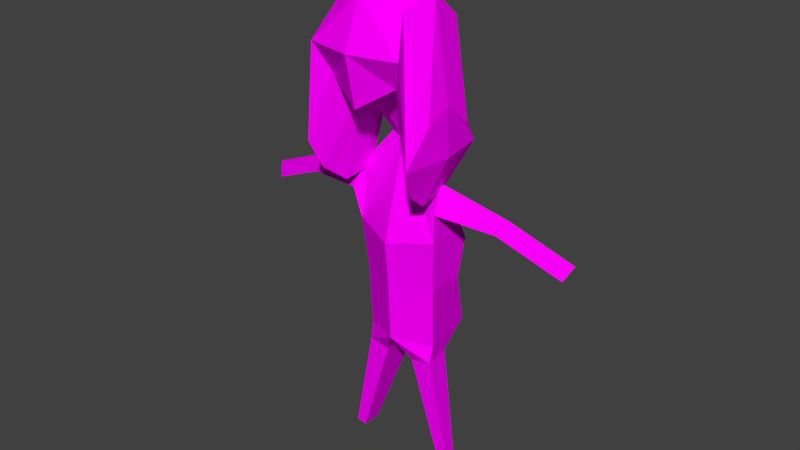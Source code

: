 # Source: tatliKiz.blend  (saved by Blender 2.77.0; exported with 4.5.12 LTS)
import bpy
from mathutils import Matrix  # noqa: F401  (used for matrix-valued properties, if any)

bpy.ops.wm.read_factory_settings(use_empty=True)
scene = bpy.context.scene
scene.name = 'Scene'

# ---- collections
col_collection_1 = bpy.data.collections.new('Collection 1'); scene.collection.children.link(col_collection_1)

# ---- images (referenced by path relative to the original .blend; pixels are not part of the script)
import os
ASSET_DIR = os.environ.get("B2B_ASSET_DIR", "")  # directory of the original .blend (textures are referenced by path, not embedded)
HERE = os.path.dirname(os.path.abspath(__file__))  # packed textures are extracted next to this script under _unpacked/

def load_image(name, relpath, width, height, colorspace="sRGB"):
    """Load a texture the original file referenced (path relative to the .blend, or extracted next to this script)."""
    p = next((c for c in (os.path.join(HERE, relpath), os.path.join(ASSET_DIR, relpath)) if relpath and os.path.exists(c)), "")
    if p:
        img = bpy.data.images.load(p, check_existing=True)
        img.name = name
    else:  # same state as the original file: an image datablock whose file is absent (Cycles renders it pink)
        img = bpy.data.images.new(name, width, height)
        img.source = "FILE"
        img.filepath = "//" + (relpath or name)
    img.colorspace_settings.name = colorspace
    return img
img_colorpalette_jpg = load_image('colorPalette.jpg', 'colorPalette.jpg', 1024, 1024, 'sRGB')

# ---- materials (node trees are filled in below, after node groups)
mat_material = bpy.data.materials.new('Material')
mat_material.alpha_threshold = 0.0
mat_material.roughness = 0.5
mat_material.line_color = (0.0, 0.0, 0.0, 1.0)

# ---- material node trees
mat_material.use_nodes = True; mat_material.node_tree.nodes.clear()
_N = mat_material.node_tree.nodes; _L = mat_material.node_tree.links
n0 = _N.new('ShaderNodeOutputMaterial'); n0.name = 'Material Output'; n0.location = (300, 300)
n1 = _N.new('ShaderNodeBsdfDiffuse'); n1.name = 'Diffuse BSDF'; n1.location = (10, 300)
n2 = _N.new('ShaderNodeTexCoord'); n2.name = 'Texture Coordinate'; n2.location = (120, 149)
n3 = _N.new('ShaderNodeTexImage'); n3.name = 'Image Texture'; n3.location = (367, 136)
n3.width = 140
n3.image = img_colorpalette_jpg
_L.new(n1.outputs[0], n0.inputs[0])
_L.new(n2.outputs[2], n3.inputs[0])
_L.new(n3.outputs[0], n1.inputs[0])
n0.is_active_output = True

# ---- world
world_world = bpy.data.worlds.new('World'); scene.world = world_world
world_world.color = (0.05088, 0.05088, 0.05088)
world_world.use_sun_shadow = False
world_world.sun_shadow_jitter_overblur = 0.0
world_world.cycles.sampling_method = 'NONE'
world_world.cycles.sample_map_resolution = 256

# ---- meshes
me_cube = bpy.data.meshes.new('Cube')
me_cube.from_pydata([(0.4031, -0.2835, 0.7526), (0.1961, 0.2057, 0.9994), (0.2937, 0.3348, 1.702), (0.2995, 0.4192, 1.162), (0.4029, -0.1192, 1.6), (0.1457, -0.067, 1.05), (0.4031, 0.1197, 1.806), (0.4031, 0.5228, 1.402), (0.1004, -0.1103, 0.5742), (0.07143, -0.1552, 0.6519), (0.09614, -0.0215, 0.6272), (0.4117, -0.2903, -0.2331), (0.3692, 0.05169, -0.176), (0.202, -0.3291, -1.131), (0.3249, -0.01726, -1.176), (0.3729, -0.02975, 0.3061), (0.3761, -0.001859, 0.2995), (0.3798, -0.05793, 0.1084), (0.4078, 0.1028, 0.09874), (0.9543, -0.07304, 0.1659), (0.9537, -0.05648, 0.1616), (0.8904, -0.08977, 0.06733), (0.9008, 0.005669, 0.05306), (1.483, -0.1717, -0.07163), (1.482, -0.1552, -0.0759), (1.419, -0.1885, -0.1702), (1.429, -0.09303, -0.1844), (0.2665, -0.2433, -1.329), (0.3142, 0.01866, -1.321), (0.1285, -0.3339, -1.352), (0.1285, 0.01866, -1.352), (0.4806, -0.126, -2.272), (0.5039, 0.001846, -2.268), (0.4132, -0.1702, -2.284), (0.4132, 0.001846, -2.284), (0.3237, -0.3255, -0.6466), (0.3359, 0.007318, -0.6364), (-0.4031, -0.2835, 0.7526), (-0.1961, 0.2057, 0.9994), (9.128e-08, -0.2228, 1.704), (9.128e-08, -0.1613, 0.9994), (-0.2937, 0.3348, 1.702), (-0.2995, 0.4192, 1.162), (-0.4029, -0.1192, 1.6), (-0.1457, -0.067, 1.05), (9.128e-08, 0.5228, 0.9696), (9.128e-08, 0.4509, 1.806), (-0.4031, 0.1197, 1.806), (-0.4031, 0.5228, 1.402), (9.128e-08, 0.6113, 1.402), (8.165e-08, -0.09391, 0.5023), (9.128e-08, 0.2057, 0.8988), (9.128e-08, 0.1197, 2.012), (-0.07143, -0.1552, 0.6519), (-0.09614, -0.0215, 0.6272), (9.128e-08, -0.2015, 0.6272), (9.128e-08, -0.0215, 0.5778), (-0.4117, -0.2903, -0.2331), (-0.3627, 0.05169, -0.176), (9.128e-08, -0.5568, -0.2331), (1.233e-07, 0.2024, -0.2331), (-0.2217, -0.5402, -1.176), (-0.3183, -0.01726, -1.176), (9.128e-08, -0.4916, -1.131), (9.128e-08, 0.1404, -1.131), (-0.3729, -0.02975, 0.3061), (-0.3761, -0.001859, 0.2995), (-0.3798, -0.05793, 0.1084), (-0.4078, 0.1028, 0.09874), (-0.9543, -0.07304, 0.1659), (-0.9537, -0.05648, 0.1616), (-0.8904, -0.08977, 0.06733), (-0.9008, 0.005669, 0.05306), (-1.483, -0.1717, -0.07163), (-1.482, -0.1552, -0.0759), (-1.419, -0.1885, -0.1702), (-1.429, -0.09303, -0.1844), (-0.2665, -0.2433, -1.329), (-0.3142, 0.01866, -1.321), (-0.1285, -0.3339, -1.352), (-0.1285, 0.01866, -1.352), (-0.4806, -0.126, -2.272), (-0.5039, 0.001846, -2.268), (-0.4132, -0.1702, -2.284), (-0.4132, 0.001846, -2.284), (-0.3237, -0.3255, -0.6466), (-0.3294, 0.007318, -0.6364), (1.233e-07, 0.1625, -0.6466), (9.128e-08, -0.5587, -0.6466), (0.3555, -0.067, 0.256), (0.3784, 0.2057, 0.2056), (0.5253, 0.3348, 0.9082), (0.5255, 0.1197, 1.012), (0.4726, 0.5228, 0.6087), (0.5253, -0.1192, 0.8064), (0.4726, -0.2835, 0.6087), (0.4254, 0.4192, 0.3683), (0.5353, 0.1197, 0.6087), (-0.3555, -0.067, 0.256), (-0.3784, 0.2057, 0.2056), (-0.5253, 0.3348, 0.9082), (-0.5255, 0.1197, 1.012), (-0.4726, 0.5228, 0.6087), (-0.5253, -0.1192, 0.8064), (-0.4726, -0.2835, 0.6087), (-0.4254, 0.4192, 0.3683), (-0.5353, 0.1197, 0.6087), (0.2063, -0.4855, 0.6393), (1.476e-07, -0.5731, 0.5892), (0.2777, -0.3839, 0.4943), (1.127e-07, -0.3839, 0.4943), (-0.1004, -0.1103, 0.5742), (-0.2063, -0.4855, 0.6393), (-0.2777, -0.3839, 0.4943)], [], [(37, 44, 111, 113), (4, 39, 108, 107), (0, 5, 89, 95), (43, 47, 101, 103), (46, 2, 7, 49), (5, 1, 90, 89), (51, 45, 3, 1), (47, 41, 100, 101), (49, 7, 3, 45), (4, 6, 52, 39), (6, 2, 46, 52), (56, 10, 12, 60), (9, 55, 59, 11), (5, 40, 55, 9), (1, 5, 9, 10), (51, 1, 10, 56), (36, 35, 13, 14), (11, 12, 18, 17), (63, 64, 30, 29), (35, 88, 63, 13), (87, 36, 14, 64), (18, 16, 20, 22), (9, 11, 17, 15), (10, 9, 15, 16), (12, 10, 16, 18), (21, 22, 26, 25), (17, 18, 22, 21), (15, 17, 21, 19), (16, 15, 19, 20), (24, 23, 25, 26), (19, 21, 25, 23), (20, 19, 23, 24), (22, 20, 24, 26), (29, 30, 34, 33), (64, 14, 28, 30), (14, 13, 27, 28), (13, 63, 29, 27), (33, 34, 32, 31), (27, 29, 33, 31), (30, 28, 32, 34), (28, 27, 31, 32), (60, 12, 36, 87), (11, 59, 88, 35), (12, 11, 35, 36), (44, 40, 50, 111), (39, 43, 112, 108), (1, 3, 96, 90), (4, 0, 95, 94), (46, 49, 48, 41), (44, 37, 104, 98), (51, 38, 42, 45), (38, 44, 98, 99), (49, 45, 42, 48), (43, 39, 52, 47), (47, 52, 46, 41), (56, 60, 58, 54), (53, 57, 59, 55), (44, 53, 55, 40), (38, 54, 53, 44), (51, 56, 54, 38), (86, 62, 61, 85), (57, 67, 68, 58), (63, 79, 80, 64), (85, 61, 63, 88), (87, 64, 62, 86), (68, 72, 70, 66), (53, 65, 67, 57), (54, 66, 65, 53), (58, 68, 66, 54), (71, 75, 76, 72), (67, 71, 72, 68), (65, 69, 71, 67), (66, 70, 69, 65), (74, 76, 75, 73), (69, 73, 75, 71), (70, 74, 73, 69), (72, 76, 74, 70), (79, 83, 84, 80), (64, 80, 78, 62), (62, 78, 77, 61), (61, 77, 79, 63), (83, 81, 82, 84), (77, 81, 83, 79), (80, 84, 82, 78), (78, 82, 81, 77), (60, 87, 86, 58), (57, 85, 88, 59), (58, 86, 85, 57), (91, 92, 97, 93), (92, 94, 95, 97), (93, 97, 90, 96), (97, 95, 89, 90), (100, 102, 106, 101), (101, 106, 104, 103), (102, 105, 99, 106), (106, 99, 98, 104), (41, 48, 102, 100), (48, 42, 105, 102), (2, 6, 92, 91), (6, 4, 94, 92), (7, 2, 91, 93), (3, 7, 93, 96), (37, 43, 103, 104), (42, 38, 99, 105), (109, 110, 50, 8), (107, 108, 110, 109), (113, 111, 50, 110), (112, 113, 110, 108), (43, 37, 113, 112), (40, 5, 8, 50), (5, 0, 109, 8), (0, 4, 107, 109)])
_uv = me_cube.uv_layers.new(name='UVMap')
_uv.uv.foreach_set('vector', [0.6595, 0.8448, 0.6598, 0.8452, 0.6594, 0.8452, 0.6593, 0.8449, 0.6572, 0.8498, 0.6569, 0.8499, 0.6567, 0.8483, 0.6569, 0.8484, 0.6584, 0.8501, 0.6586, 0.8498, 0.6586, 0.8507, 0.6584, 0.8502, 0.6591, 0.8454, 0.659, 0.8458, 0.6588, 0.8447, 0.659, 0.8443, 0.4138, 0.9282, 0.4138, 0.9286, 0.4136, 0.9288, 0.4136, 0.9282, 0.6586, 0.8498, 0.6589, 0.8498, 0.6589, 0.8508, 0.6586, 0.8507, 0.4141, 0.9341, 0.4138, 0.9341, 0.4139, 0.9336, 0.4141, 0.9338, 0.659, 0.8458, 0.6588, 0.8457, 0.6586, 0.8446, 0.6588, 0.8447, 0.4104, 0.9338, 0.4102, 0.9334, 0.4104, 0.9332, 0.4107, 0.9333, 0.6572, 0.8498, 0.6573, 0.8501, 0.657, 0.8504, 0.6569, 0.8499, 0.6598, 0.8448, 0.6596, 0.8446, 0.6596, 0.8441, 0.6599, 0.8442, 0.9578, 0.4205, 0.9577, 0.4206, 0.9573, 0.4196, 0.9577, 0.4196, 0.9572, 0.4173, 0.9572, 0.4173, 0.9573, 0.4186, 0.9568, 0.4185, 0.4107, 0.9278, 0.4108, 0.9279, 0.4108, 0.9284, 0.4108, 0.9283, 0.4106, 0.9344, 0.4108, 0.9344, 0.4108, 0.935, 0.4107, 0.9349, 0.4114, 0.9321, 0.4112, 0.9323, 0.4113, 0.9317, 0.4114, 0.9316, 0.9597, 0.4215, 0.9591, 0.4214, 0.9591, 0.4207, 0.9595, 0.4208, 0.9591, 0.422, 0.9597, 0.4221, 0.9594, 0.4225, 0.9593, 0.4225, 0.5305, 0.1208, 0.53, 0.1208, 0.5301, 0.1206, 0.5304, 0.1206, 0.9569, 0.4191, 0.9572, 0.4192, 0.9571, 0.4198, 0.9569, 0.4198, 0.9577, 0.419, 0.9573, 0.419, 0.9575, 0.4183, 0.9577, 0.4183, 0.4099, 0.933, 0.41, 0.9329, 0.4101, 0.9337, 0.41, 0.9337, 0.9572, 0.4173, 0.9568, 0.4185, 0.9568, 0.418, 0.9568, 0.4177, 0.9565, 0.4213, 0.9566, 0.4212, 0.9565, 0.4218, 0.9564, 0.4218, 0.956, 0.4223, 0.9565, 0.4213, 0.9564, 0.4218, 0.9563, 0.4219, 0.4117, 0.9344, 0.4116, 0.9344, 0.4116, 0.9338, 0.4117, 0.9338, 0.4117, 0.9351, 0.4116, 0.9351, 0.4116, 0.9344, 0.4117, 0.9344, 0.4104, 0.9287, 0.4104, 0.929, 0.41, 0.9291, 0.41, 0.9289, 0.41, 0.9329, 0.4101, 0.9328, 0.4101, 0.9337, 0.4101, 0.9337, 0.4126, 0.9342, 0.4126, 0.9342, 0.4126, 0.9343, 0.4125, 0.9343, 0.41, 0.9289, 0.41, 0.9291, 0.4096, 0.9294, 0.4096, 0.9292, 0.4101, 0.9337, 0.4101, 0.9337, 0.4102, 0.9345, 0.4102, 0.9345, 0.4118, 0.9346, 0.4117, 0.9346, 0.4117, 0.9338, 0.4118, 0.9338, 0.5304, 0.1206, 0.5301, 0.1206, 0.5301, 0.1194, 0.5303, 0.1194, 0.528, 0.1152, 0.5278, 0.1152, 0.5277, 0.1149, 0.5279, 0.1148, 0.5298, 0.1177, 0.5294, 0.1176, 0.5295, 0.1173, 0.5298, 0.1174, 0.5272, 0.1167, 0.5274, 0.1167, 0.5272, 0.117, 0.5271, 0.1169, 0.5292, 0.1198, 0.5292, 0.12, 0.5292, 0.12, 0.5292, 0.1198, 0.5271, 0.1169, 0.5272, 0.117, 0.5268, 0.1181, 0.5267, 0.1181, 0.5279, 0.1148, 0.5277, 0.1149, 0.5276, 0.1136, 0.5276, 0.1136, 0.5298, 0.1174, 0.5295, 0.1173, 0.5298, 0.1161, 0.5299, 0.1161, 0.9577, 0.4196, 0.9573, 0.4196, 0.9573, 0.419, 0.9577, 0.419, 0.9568, 0.4185, 0.9573, 0.4186, 0.9572, 0.4192, 0.9569, 0.4191, 0.9597, 0.4221, 0.9591, 0.422, 0.9591, 0.4214, 0.9597, 0.4215, 0.4141, 0.9292, 0.414, 0.9294, 0.4136, 0.9295, 0.4137, 0.9293, 0.6569, 0.8499, 0.6566, 0.8499, 0.6566, 0.8484, 0.6567, 0.8483, 0.6589, 0.8498, 0.659, 0.8495, 0.659, 0.8505, 0.6589, 0.8508, 0.6572, 0.8498, 0.6571, 0.8486, 0.6572, 0.8484, 0.6573, 0.8487, 0.4103, 0.9342, 0.4104, 0.9338, 0.4107, 0.9342, 0.4105, 0.9344, 0.6598, 0.849, 0.6596, 0.8484, 0.6595, 0.8482, 0.6598, 0.8479, 0.4141, 0.9341, 0.4141, 0.9343, 0.4139, 0.9344, 0.4138, 0.9341, 0.6593, 0.8484, 0.6595, 0.8483, 0.6595, 0.8495, 0.6593, 0.8495, 0.4104, 0.9338, 0.4107, 0.9333, 0.4108, 0.9338, 0.4107, 0.9342, 0.6591, 0.8454, 0.6593, 0.8457, 0.6591, 0.8462, 0.659, 0.8458, 0.6599, 0.8437, 0.6599, 0.8442, 0.6596, 0.8441, 0.6597, 0.8438, 0.9578, 0.4205, 0.9577, 0.4196, 0.9582, 0.4196, 0.9579, 0.4206, 0.9584, 0.4172, 0.9585, 0.4186, 0.9582, 0.4185, 0.9584, 0.4172, 0.4121, 0.9278, 0.412, 0.9283, 0.412, 0.9283, 0.412, 0.9278, 0.4123, 0.9278, 0.4121, 0.9283, 0.412, 0.9283, 0.4121, 0.9278, 0.4114, 0.9321, 0.4114, 0.9316, 0.4115, 0.9317, 0.4116, 0.9323, 0.9591, 0.4189, 0.9589, 0.4196, 0.9585, 0.4197, 0.9585, 0.4191, 0.9585, 0.4186, 0.9586, 0.418, 0.9588, 0.418, 0.9591, 0.4184, 0.53, 0.1178, 0.5301, 0.1174, 0.5304, 0.1174, 0.5305, 0.1178, 0.9585, 0.4191, 0.9585, 0.4197, 0.9584, 0.4196, 0.9582, 0.419, 0.9577, 0.419, 0.9577, 0.4183, 0.958, 0.4183, 0.9581, 0.419, 0.4126, 0.9324, 0.4126, 0.9331, 0.4125, 0.9331, 0.4125, 0.9323, 0.9584, 0.4172, 0.9586, 0.4178, 0.9586, 0.418, 0.9585, 0.4186, 0.9585, 0.4172, 0.9587, 0.4178, 0.9586, 0.4178, 0.9584, 0.4172, 0.9591, 0.4184, 0.9588, 0.418, 0.9587, 0.4178, 0.9585, 0.4172, 0.4139, 0.9311, 0.4139, 0.9303, 0.414, 0.9303, 0.414, 0.9311, 0.4138, 0.9318, 0.4139, 0.9311, 0.414, 0.9311, 0.414, 0.9318, 0.4116, 0.9338, 0.4116, 0.933, 0.4117, 0.9331, 0.4117, 0.9337, 0.4118, 0.9337, 0.4118, 0.9329, 0.4118, 0.9329, 0.4118, 0.9337, 0.4126, 0.934, 0.4127, 0.9339, 0.4127, 0.9341, 0.4126, 0.934, 0.4116, 0.933, 0.4116, 0.9323, 0.4117, 0.9323, 0.4117, 0.9331, 0.4118, 0.9329, 0.4118, 0.9323, 0.4118, 0.9323, 0.4118, 0.9329, 0.4126, 0.9331, 0.4126, 0.9339, 0.4125, 0.9339, 0.4125, 0.9331, 0.5301, 0.1174, 0.5303, 0.1161, 0.5305, 0.1161, 0.5304, 0.1174, 0.528, 0.1152, 0.5282, 0.1148, 0.5283, 0.1149, 0.5283, 0.1152, 0.5292, 0.1165, 0.5292, 0.1168, 0.5289, 0.1169, 0.5288, 0.1166, 0.5288, 0.1166, 0.5289, 0.1169, 0.5288, 0.1169, 0.5286, 0.1165, 0.5293, 0.12, 0.5293, 0.1199, 0.5292, 0.1198, 0.5293, 0.1198, 0.5289, 0.1169, 0.5293, 0.1181, 0.5292, 0.1181, 0.5288, 0.1169, 0.5282, 0.1148, 0.5283, 0.1136, 0.5284, 0.1136, 0.5283, 0.1149, 0.5292, 0.1168, 0.5294, 0.1181, 0.5293, 0.1181, 0.5289, 0.1169, 0.9577, 0.4196, 0.9577, 0.419, 0.9581, 0.419, 0.9582, 0.4196, 0.9585, 0.4186, 0.9585, 0.4191, 0.9582, 0.419, 0.9582, 0.4185, 0.9591, 0.4184, 0.9591, 0.4189, 0.9585, 0.4191, 0.9585, 0.4186, 0.6577, 0.8494, 0.6579, 0.8493, 0.6579, 0.8498, 0.6575, 0.8498, 0.6579, 0.8493, 0.6581, 0.8496, 0.6582, 0.8499, 0.6579, 0.8498, 0.6575, 0.8498, 0.6579, 0.8498, 0.6577, 0.8504, 0.6576, 0.8501, 0.6579, 0.8498, 0.6582, 0.8499, 0.658, 0.8504, 0.6577, 0.8504, 0.6586, 0.8446, 0.6584, 0.8443, 0.6588, 0.8441, 0.6588, 0.8447, 0.6588, 0.8447, 0.6588, 0.8441, 0.6591, 0.844, 0.659, 0.8443, 0.6584, 0.8443, 0.6585, 0.844, 0.6586, 0.8437, 0.6588, 0.8441, 0.6588, 0.8441, 0.6586, 0.8437, 0.6589, 0.8437, 0.6591, 0.844, 0.6588, 0.8457, 0.6586, 0.8454, 0.6584, 0.8443, 0.6586, 0.8446, 0.659, 0.8479, 0.6591, 0.8482, 0.6591, 0.8493, 0.659, 0.849, 0.6578, 0.8483, 0.658, 0.8482, 0.6579, 0.8493, 0.6577, 0.8494, 0.658, 0.8482, 0.6582, 0.8485, 0.6581, 0.8496, 0.6579, 0.8493, 0.6576, 0.8487, 0.6578, 0.8483, 0.6577, 0.8494, 0.6575, 0.8498, 0.6562, 0.8492, 0.656, 0.8493, 0.6564, 0.8484, 0.6565, 0.8482, 0.6591, 0.8442, 0.6591, 0.8454, 0.659, 0.8443, 0.6591, 0.844, 0.6591, 0.8482, 0.6593, 0.8484, 0.6593, 0.8495, 0.6591, 0.8493, 0.6561, 0.8503, 0.6562, 0.8506, 0.656, 0.8509, 0.656, 0.8507, 0.6562, 0.8503, 0.6563, 0.8505, 0.6562, 0.8506, 0.6561, 0.8503, 0.6563, 0.8509, 0.6561, 0.8509, 0.656, 0.8509, 0.6562, 0.8506, 0.6564, 0.8507, 0.6563, 0.8509, 0.6562, 0.8506, 0.6563, 0.8505, 0.6591, 0.8454, 0.6591, 0.8442, 0.6592, 0.8439, 0.6593, 0.8441, 0.414, 0.9294, 0.4141, 0.9296, 0.4137, 0.9296, 0.4136, 0.9295, 0.6598, 0.8456, 0.6595, 0.8459, 0.6593, 0.8457, 0.6594, 0.8455, 0.6571, 0.8486, 0.6572, 0.8498, 0.6569, 0.8484, 0.657, 0.8482])
me_cube.materials.append(mat_material)
me_cube.use_remesh_preserve_volume = False
me_cube.use_remesh_preserve_attributes = False
me_cube.use_mirror_vertex_groups = False
me_cube.update()
arm_armature_001 = bpy.data.armatures.new('Armature.001')  # bones are not reproduced

# ---- objects
ob_armature = bpy.data.objects.new('Armature', arm_armature_001)
ob_tatlikiz = bpy.data.objects.new('tatliKiz', me_cube)

# ---- transforms, parenting, visibility, modifiers, constraints
ob_armature.location = (0.0, 0.0, 0.2786)
ob_armature.scale = (0.663, 0.663, 0.663)
ob_armature.hide_viewport = True
ob_armature.show_in_front = True
ob_armature.lineart.crease_threshold = 0.0
ob_tatlikiz.parent = ob_armature
ob_tatlikiz.matrix_parent_inverse = Matrix(((1.508, 0.0, 0.0, 0.0), (0.0, 1.508, 0.0, 0.0), (0.0, 0.0, 1.508, -0.4203), (0.0, 0.0, 0.0, 1.0)))
ob_tatlikiz.location = (7.05e-08, 0.0528, 1.02)
ob_tatlikiz.rotation_euler = (0.0, -0.0, 3.142)
ob_tatlikiz.scale = (0.417, 0.417, 0.417)
ob_tatlikiz.lock_rotations_4d = False
ob_tatlikiz.empty_display_type = 'ARROWS'
ob_tatlikiz.lineart.crease_threshold = 0.0
_vg = ob_tatlikiz.vertex_groups.new(name='Torso')
for _i, _w in zip([11, 12, 13, 14, 17, 18, 27, 29, 30, 35, 36, 57, 58, 59, 60, 61, 62, 63, 64, 67, 68, 77, 79, 80, 85, 86, 87, 88], [0.7512, 0.4633, 0.5914, 0.03864, 0.06794, 0.08897, 0.1261, 0.1799, 0.0629, 0.8784, 0.7201, 0.7525, 0.4652, 0.8549, 0.5022, 0.5966, 0.07161, 0.6313, 0.7032, 0.07251, 0.09252, 0.1323, 0.1863, 0.07396, 0.8796, 0.7244, 0.8442, 0.8934]): _vg.add([_i], _w, 'REPLACE')
_vg = ob_tatlikiz.vertex_groups.new(name='Chest')
for _i, _w in zip([12, 18, 36, 58, 60, 68, 86, 87], [0.3249, 0.04902, 0.08668, 0.3255, 0.442, 0.0511, 0.08695, 0.0666]): _vg.add([_i], _w, 'REPLACE')
_vg = ob_tatlikiz.vertex_groups.new(name='Arm.R')
for _i, _w in zip([54, 57, 58, 59, 65, 66, 67, 68, 69, 70, 71, 72, 85, 86], [0.03194, 0.2337, 0.2424, 0.0377, 0.9431, 0.9464, 0.8965, 0.8442, 0.9874, 0.9883, 0.9946, 0.9984, 0.03724, 0.05696]): _vg.add([_i], _w, 'REPLACE')
_vg = ob_tatlikiz.vertex_groups.new(name='Hand.R')
for _i, _w in zip([73, 74, 75, 76], [0.985, 0.9823, 0.9804, 0.9888]): _vg.add([_i], _w, 'REPLACE')
_vg = ob_tatlikiz.vertex_groups.new(name='Neck')
for _i, _w in zip([1, 3, 9, 10, 15, 16, 38, 40, 42, 45, 50, 51, 53, 54, 55, 56, 59, 65, 66, 90, 96, 99, 105], [0.03143, 0.02366, 0.9646, 0.9507, 0.04506, 0.03875, 0.03142, 0.02592, 0.02365, 0.01799, 0.02592, 0.124, 0.9646, 0.9505, 0.9616, 0.9984, 0.01976, 0.03842, 0.03166, 0.03143, 0.02366, 0.03142, 0.02365]): _vg.add([_i], _w, 'REPLACE')
_vg = ob_tatlikiz.vertex_groups.new(name='Head')
for _i, _w in zip([0, 1, 2, 3, 4, 5, 6, 7, 8, 37, 38, 39, 40, 41, 42, 43, 44, 45, 46, 47, 48, 49, 50, 51, 52, 89, 90, 91, 92, 93, 94, 95, 96, 97, 98, 99, 100, 101, 102, 103, 104, 105, 106, 107, 108, 109, 110, 111, 112, 113], [0.9963, 0.9575, 0.9977, 0.9616, 0.9982, 0.9777, 0.9986, 0.9912, 0.9777, 0.9963, 0.9575, 0.9989, 0.9608, 0.9977, 0.9616, 0.9982, 0.9777, 0.9646, 0.9986, 0.9986, 0.9912, 0.9918, 0.9608, 0.8712, 0.9995, 0.9777, 0.9575, 0.9977, 0.9986, 0.9912, 0.9982, 0.9963, 0.9616, 0.9938, 0.9777, 0.9575, 0.9977, 0.9986, 0.9912, 0.9982, 0.9963, 0.9616, 0.9938, 0.9982, 0.9989, 0.9963, 0.9951, 0.9777, 0.9982, 0.9963]): _vg.add([_i], _w, 'REPLACE')
_vg = ob_tatlikiz.vertex_groups.new(name='Arm.L')
for _i, _w in zip([10, 11, 12, 15, 16, 17, 18, 19, 20, 21, 22, 35, 36, 59], [0.03157, 0.2352, 0.2442, 0.9396, 0.9426, 0.9024, 0.8485, 0.9869, 0.9879, 0.9948, 0.9989, 0.03776, 0.05726, 0.03827]): _vg.add([_i], _w, 'REPLACE')
_vg = ob_tatlikiz.vertex_groups.new(name='Hand.L')
for _i, _w in zip([23, 24, 25, 26], [0.9875, 0.9851, 0.9831, 0.9916]): _vg.add([_i], _w, 'REPLACE')
_vg = ob_tatlikiz.vertex_groups.new(name='UpperLeg.R')
for _i, _w in zip([13, 29, 61, 62, 63, 64, 77, 78, 79, 80, 85, 86, 87, 88], [0.03073, 0.0164, 0.3503, 0.9156, 0.1771, 0.1428, 0.821, 0.9979, 0.7593, 0.8928, 0.06059, 0.1363, 0.02298, 0.01979]): _vg.add([_i], _w, 'REPLACE')
_vg = ob_tatlikiz.vertex_groups.new(name='LowerLeg.R')
for _i, _w in zip([77, 81, 82, 83, 84], [0.008732, 0.9896, 0.9977, 0.9764, 0.9972]): _vg.add([_i], _w, 'REPLACE')
_vg = ob_tatlikiz.vertex_groups.new(name='UpperLeg.L')
for _i, _w in zip([13, 14, 27, 28, 29, 30, 35, 36, 61, 63, 64, 79, 87, 88], [0.3572, 0.9479, 0.8293, 0.9962, 0.7685, 0.909, 0.06198, 0.1412, 0.03338, 0.1801, 0.1478, 0.01982, 0.02576, 0.02116]): _vg.add([_i], _w, 'REPLACE')
_vg = ob_tatlikiz.vertex_groups.new(name='LowerLeg.L')
for _i, _w in zip([27, 31, 32, 33, 34], [0.007023, 0.9901, 0.9964, 0.9782, 0.9981]): _vg.add([_i], _w, 'REPLACE')
_vg = ob_tatlikiz.vertex_groups.new(name='Floor')
_m = ob_tatlikiz.modifiers.new('Armature', 'ARMATURE')
_m.object = ob_armature

# ---- collection membership
col_collection_1.objects.link(ob_armature)
col_collection_1.objects.link(ob_tatlikiz)

# ---- scene / render settings (as saved in the file)
scene.frame_start = 1; scene.frame_end = 250; scene.frame_set(0)
scene.render.engine = 'CYCLES'
scene.render.resolution_percentage = 50
scene.render.dither_intensity = 0.0
scene.cycles.use_denoising = False
scene.cycles.samples = 10
scene.cycles.sampling_pattern = 'TABULATED_SOBOL'
scene.cycles.light_sampling_threshold = 0.0
scene.cycles.use_adaptive_sampling = False
scene.cycles.use_light_tree = False
scene.cycles.blur_glossy = 0.0
scene.cycles.pixel_filter_type = 'GAUSSIAN'
scene.cycles.sample_clamp_indirect = 0.0
scene.view_settings.view_transform = 'Standard'
bpy.context.view_layer.update()

# ---- added for rendering (the .blend has no active camera and no usable light): camera, sun
cam_auto = bpy.data.cameras.new('AutoCamera')
cam_auto.lens = 50.0
cam_auto.sensor_width = 36.0
cam_auto.clip_end = 1000.0
ob_auto_camera = bpy.data.objects.new('AutoCamera', cam_auto)
scene.collection.objects.link(ob_auto_camera)
ob_auto_camera.location = (2.07368, -2.44354, 2.61867)
ob_auto_camera.rotation_euler = (1.09748, -7.21219e-08, 0.694738)
scene.camera = ob_auto_camera
light_auto_sun = bpy.data.lights.new('AutoSun', 'SUN')
light_auto_sun.energy = 3.0
light_auto_sun.angle = 0.0523599
ob_auto_sun = bpy.data.objects.new('AutoSun', light_auto_sun)
scene.collection.objects.link(ob_auto_sun)
ob_auto_sun.rotation_euler = (0.872665, 0.174533, 0.523599)
bpy.context.view_layer.update()
